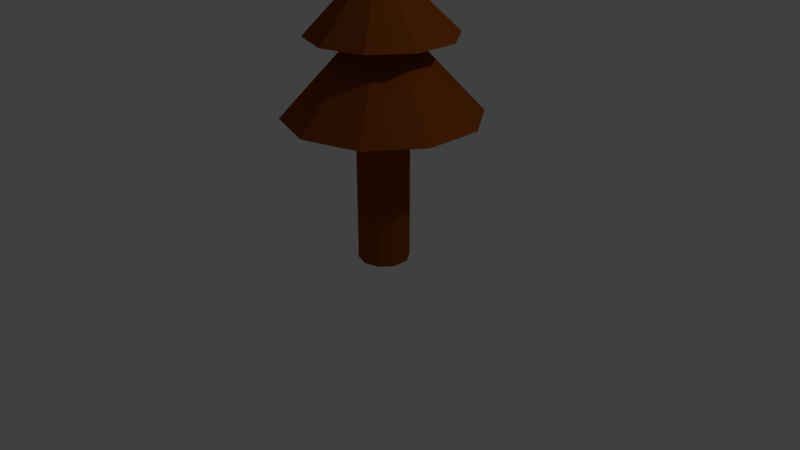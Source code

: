 # Source: tree.blend  (saved by Blender 2.79.0; exported with 4.5.12 LTS)
import bpy
from mathutils import Matrix  # noqa: F401  (used for matrix-valued properties, if any)

bpy.ops.wm.read_factory_settings(use_empty=True)
scene = bpy.context.scene
scene.name = 'Scene'

# ---- collections
col_collection_1 = bpy.data.collections.new('Collection 1'); scene.collection.children.link(col_collection_1)

# ---- materials (node trees are filled in below, after node groups)
mat_material_001 = bpy.data.materials.new('Material.001')
mat_material_001.alpha_threshold = 0.0
mat_material_001.use_transparent_shadow = False
mat_material_001.diffuse_color = (0.2582, 0.05951, 0.006512, 1.0)
mat_material_001.roughness = 0.5
mat_green = bpy.data.materials.new('Green')
mat_green.alpha_threshold = 0.0
mat_green.use_transparent_shadow = False
mat_green.diffuse_color = (0.07611, 0.8, 0.01457, 1.0)
mat_green.roughness = 0.5

# ---- material node trees

# ---- world
world_world = bpy.data.worlds.new('World'); scene.world = world_world
world_world.color = (0.05088, 0.05088, 0.05088)
world_world.use_sun_shadow = False
world_world.sun_shadow_jitter_overblur = 0.0
world_world.cycles.sampling_method = 'MANUAL'

# ---- cameras
cam_camera = bpy.data.cameras.new('Camera')
cam_camera.clip_end = 100.0
cam_camera.lens = 35.0
cam_camera.sensor_width = 32.0
cam_camera.sensor_height = 18.0
cam_camera.ortho_scale = 7.314
cam_camera.dof.focus_distance = 0.0
cam_camera.dof.aperture_fstop = 128.0

# ---- lights
light_lamp = bpy.data.lights.new('Lamp', 'POINT')
light_lamp.transmission_factor = 0.0
light_lamp.cutoff_distance = 30.0
light_lamp.energy = 100.0
light_lamp.shadow_buffer_clip_start = 1.001
light_lamp.shadow_soft_size = 0.1
light_lamp.shadow_maximum_resolution = 0.006
light_lamp.use_absolute_resolution = True

# ---- meshes
me_cylinder = bpy.data.meshes.new('Cylinder')
me_cylinder.from_pydata([(-0.6073, 1.093, -1.377), (-0.6073, 1.093, -0.3739), (-0.3124, 0.9975, -1.377), (-0.3124, 0.9975, -0.3739), (-0.1302, 0.7467, -1.377), (-0.1302, 0.7467, -0.3739), (-0.1302, 0.4366, -1.377), (-0.1302, 0.4366, -0.3739), (-0.3124, 0.1858, -1.377), (-0.3124, 0.1858, -0.3739), (-0.6073, 0.08999, -1.377), (-0.6073, 0.08999, -0.3739), (-0.9022, 0.1858, -1.377), (-0.9022, 0.1858, -0.3739), (-1.084, 0.4366, -1.377), (-1.084, 0.4366, -0.3739), (-1.084, 0.7467, -1.377), (-1.084, 0.7467, -0.3739), (-0.9022, 0.9975, -1.377), (-0.9022, 0.9975, -0.3739), (-0.6073, 1.093, 1.523), (-0.3124, 0.9975, 1.523), (-0.1302, 0.7467, 1.523), (-0.1302, 0.4366, 1.523), (-0.3124, 0.1858, 1.523), (-0.6073, 0.08999, 1.523), (-0.9022, 0.1858, 1.523), (-1.084, 0.4366, 1.523), (-1.084, 0.7467, 1.523), (-0.9022, 0.9975, 1.523), (-0.6073, 1.093, 2.994), (-0.3124, 0.9975, 2.994), (-0.1302, 0.7467, 2.994), (-0.1302, 0.4366, 2.994), (-0.3124, 0.1858, 2.994), (-0.6073, 0.08999, 2.994), (-0.9022, 0.1858, 2.994), (-1.084, 0.4366, 2.994), (-1.084, 0.7467, 2.994), (-0.9022, 0.9975, 2.994), (-0.6073, 2.471, 1.523), (0.4976, 2.112, 1.523), (1.18, 1.173, 1.523), (1.18, 0.01081, 1.523), (0.4976, -0.9291, 1.523), (-0.6073, -1.288, 1.523), (-1.712, -0.9291, 1.523), (-2.395, 0.01081, 1.523), (-2.395, 1.173, 1.523), (-1.712, 2.112, 1.523), (-0.9022, 0.9975, 2.994), (-0.6073, 2.471, 1.523), (0.4976, 2.112, 1.523), (1.18, 1.173, 1.523), (1.18, 0.01081, 1.523), (0.4976, -0.9291, 1.523), (-0.6073, -1.288, 1.523), (-1.712, -0.9291, 1.523), (-2.395, 0.01081, 1.523), (-2.395, 1.173, 1.523), (-1.712, 2.112, 1.523), (-0.6073, 2.001, 2.994), (0.2213, 1.732, 2.994), (0.7334, 1.027, 2.994), (0.7334, 0.156, 2.994), (0.2213, -0.5488, 2.994), (-0.6073, -0.818, 2.994), (-1.436, -0.5488, 2.994), (-1.948, 0.156, 2.994), (-1.948, 1.027, 2.994), (-1.436, 1.732, 2.994), (-0.6331, 0.5708, 4.371), (-0.6169, 0.5655, 4.371), (-0.6069, 0.5518, 4.371), (-0.6069, 0.5348, 4.371), (-0.6169, 0.521, 4.371), (-0.6331, 0.5158, 4.371), (-0.6492, 0.521, 4.371), (-0.6592, 0.5348, 4.371), (-0.6592, 0.5518, 4.371), (-0.6492, 0.5655, 4.371)], [(39, 50)], [(0, 1, 3, 2), (2, 3, 5, 4), (4, 5, 7, 6), (6, 7, 9, 8), (8, 9, 11, 10), (10, 11, 13, 12), (12, 13, 15, 14), (14, 15, 17, 16), (17, 15, 27, 28), (16, 17, 19, 18), (18, 19, 1, 0), (0, 2, 4, 6, 8, 10, 12, 14, 16, 18), (24, 23, 33, 34), (15, 13, 26, 27), (13, 11, 25, 26), (11, 9, 24, 25), (9, 7, 23, 24), (3, 1, 20, 21), (7, 5, 22, 23), (5, 3, 21, 22), (1, 19, 29, 20), (19, 17, 28, 29), (31, 30, 39, 38, 37, 36, 35, 34, 33, 32), (21, 20, 30, 31), (28, 27, 37, 38), (25, 24, 34, 35), (22, 21, 31, 32), (29, 28, 38, 39), (26, 25, 35, 36), (23, 22, 32, 33), (20, 29, 39, 30), (27, 26, 36, 37), (23, 43, 44, 24), (20, 40, 41, 21), (27, 47, 48, 28), (24, 44, 45, 25), (21, 41, 42, 22), (28, 48, 49, 29), (25, 45, 46, 26), (22, 42, 43, 23), (29, 49, 40, 20), (26, 46, 47, 27), (44, 55, 56, 45), (41, 52, 53, 42), (48, 59, 60, 49), (45, 56, 57, 46), (42, 53, 54, 43), (49, 60, 51, 40), (46, 57, 58, 47), (43, 54, 55, 44), (40, 51, 52, 41), (47, 58, 59, 48), (57, 36, 37, 58), (59, 58, 37, 38), (59, 38, 50, 60), (60, 50, 30, 51), (52, 51, 30, 31), (53, 52, 31, 32), (54, 53, 32, 33), (55, 54, 33, 34), (56, 55, 34, 35), (57, 56, 35, 36), (30, 61, 62, 31), (37, 68, 69, 38), (34, 65, 66, 35), (31, 62, 63, 32), (50, 70, 61, 30), (35, 66, 67, 36), (32, 63, 64, 33), (36, 67, 68, 37), (38, 69, 70, 50), (33, 64, 65, 34), (31, 72, 71, 30), (38, 79, 78, 37), (35, 76, 75, 34), (32, 73, 72, 31), (30, 71, 80, 50), (36, 77, 76, 35), (33, 74, 73, 32), (37, 78, 77, 36), (50, 80, 79, 38), (34, 75, 74, 33), (69, 79, 80, 70), (68, 78, 79, 69), (67, 77, 78, 68), (66, 76, 77, 67), (65, 75, 76, 66), (64, 74, 75, 65), (63, 73, 74, 64), (62, 72, 73, 63), (61, 71, 72, 62), (70, 80, 71, 61)])
_uv = me_cylinder.uv_layers.new(name='UVMap')
_uv.uv.foreach_set('vector', [0.8169, 0.3184, 0.8169, 0.4312, 0.85, 0.4312, 0.85, 0.3184, 0.3266, 0.682, 0.2138, 0.682, 0.2138, 0.6538, 0.3266, 0.6538, 0.3266, 0.6538, 0.2138, 0.6538, 0.2138, 0.619, 0.3266, 0.619, 0.3266, 0.619, 0.2138, 0.619, 0.2138, 0.5908, 0.3266, 0.5908, 0.7828, 0.3184, 0.7828, 0.4312, 0.7496, 0.4312, 0.7496, 0.3184, 0.7496, 0.3184, 0.7496, 0.4312, 0.7165, 0.4312, 0.7165, 0.3184, 0.6537, 0.5908, 0.5409, 0.5908, 0.5409, 0.619, 0.6537, 0.619, 0.6537, 0.619, 0.5409, 0.619, 0.5409, 0.6538, 0.6537, 0.6538, 0.5409, 0.6538, 0.5409, 0.619, 0.3275, 0.619, 0.3275, 0.6538, 0.6537, 0.6538, 0.5409, 0.6538, 0.5409, 0.682, 0.6537, 0.682, 0.7837, 0.3184, 0.7837, 0.4312, 0.8169, 0.4312, 0.8169, 0.3184, 0.9046, 0.4312, 0.9377, 0.4205, 0.9582, 0.3923, 0.9582, 0.3574, 0.9377, 0.3292, 0.9046, 0.3184, 0.8714, 0.3292, 0.8509, 0.3574, 0.8509, 0.3923, 0.8714, 0.4205, 0.9223, 0.1658, 0.8941, 0.1658, 0.8941, 0.0004639, 0.9223, 0.0004639, 0.5409, 0.619, 0.5409, 0.5908, 0.3275, 0.5908, 0.3275, 0.619, 0.7165, 0.4312, 0.7496, 0.4312, 0.7496, 0.6446, 0.7165, 0.6446, 0.7496, 0.4312, 0.7828, 0.4312, 0.7828, 0.6446, 0.7496, 0.6446, 0.2138, 0.5908, 0.2138, 0.619, 0.0004639, 0.619, 0.0004639, 0.5908, 0.85, 0.4312, 0.8169, 0.4312, 0.8169, 0.6446, 0.85, 0.6446, 0.2138, 0.619, 0.2138, 0.6538, 0.0004639, 0.6538, 0.0004639, 0.619, 0.2138, 0.6538, 0.2138, 0.682, 0.0004639, 0.682, 0.0004639, 0.6538, 0.8169, 0.4312, 0.7837, 0.4312, 0.7837, 0.6446, 0.8169, 0.6446, 0.5409, 0.682, 0.5409, 0.6538, 0.3275, 0.6538, 0.3275, 0.682, 0.9377, 0.5342, 0.9046, 0.545, 0.8714, 0.5342, 0.8509, 0.506, 0.8509, 0.4711, 0.8714, 0.4429, 0.9046, 0.4322, 0.9377, 0.4429, 0.9582, 0.4711, 0.9582, 0.506, 0.9232, 0.1658, 0.9564, 0.1658, 0.9564, 0.0004639, 0.9232, 0.0004639, 0.8698, 0.8108, 0.9047, 0.8108, 0.9047, 0.6455, 0.8698, 0.6455, 0.9055, 0.9771, 0.8723, 0.9771, 0.8723, 0.8117, 0.9055, 0.8117, 0.8592, 0.1658, 0.831, 0.1658, 0.831, 0.0004639, 0.8592, 0.0004639, 0.8416, 0.8108, 0.8698, 0.8108, 0.8698, 0.6455, 0.8416, 0.6455, 0.9386, 0.9771, 0.9055, 0.9771, 0.9055, 0.8117, 0.9386, 0.8117, 0.8941, 0.1658, 0.8592, 0.1658, 0.8592, 0.0004639, 0.8941, 0.0004639, 0.9564, 0.1658, 0.9895, 0.1658, 0.9895, 0.0004639, 0.9564, 0.0004639, 0.9047, 0.8108, 0.9329, 0.8108, 0.9329, 0.6455, 0.9047, 0.6455, 0.2551, 0.1944, 0.4025, 0.1465, 0.3257, 0.04083, 0.2346, 0.1662, 0.2015, 0.2682, 0.2015, 0.4232, 0.3257, 0.3828, 0.2346, 0.2575, 0.1478, 0.1944, 0.0004639, 0.1465, 0.0004639, 0.2771, 0.1478, 0.2293, 0.2346, 0.1662, 0.3257, 0.04083, 0.2015, 0.0004639, 0.2015, 0.1554, 0.2346, 0.2575, 0.3257, 0.3828, 0.4025, 0.2771, 0.2551, 0.2293, 0.1478, 0.2293, 0.0004639, 0.2771, 0.07724, 0.3828, 0.1683, 0.2575, 0.2015, 0.1554, 0.2015, 0.0004639, 0.07724, 0.04083, 0.1683, 0.1662, 0.2551, 0.2293, 0.4025, 0.2771, 0.4025, 0.1465, 0.2551, 0.1944, 0.1683, 0.2575, 0.07724, 0.3828, 0.2015, 0.4232, 0.2015, 0.2682, 0.1683, 0.1662, 0.07724, 0.04083, 0.0004639, 0.1465, 0.1478, 0.1944, 0.9995, 0.5678, 0.9995, 0.5678, 0.9592, 0.692, 0.9592, 0.692, 0.9592, 0.4426, 0.9592, 0.4426, 0.9995, 0.5669, 0.9995, 0.5669, 0.2015, 0.4241, 0.2015, 0.4241, 0.07724, 0.4645, 0.07724, 0.4645, 0.9592, 0.692, 0.9592, 0.692, 0.9995, 0.8163, 0.9995, 0.8163, 0.3687, 0.4241, 0.3687, 0.4241, 0.3687, 0.5547, 0.3687, 0.5547, 0.07724, 0.4645, 0.07724, 0.4645, 0.0004639, 0.5702, 0.0004639, 0.5702, 0.8532, 0.2973, 0.8532, 0.2973, 0.8532, 0.1667, 0.8532, 0.1667, 0.3705, 0.4241, 0.3705, 0.4241, 0.3705, 0.5547, 0.3705, 0.5547, 0.9995, 0.3184, 0.9995, 0.3184, 0.9592, 0.4426, 0.9592, 0.4426, 0.3696, 0.4241, 0.3696, 0.4241, 0.3696, 0.5547, 0.3696, 0.5547, 0.8532, 0.2973, 0.7059, 0.2495, 0.7059, 0.2146, 0.8532, 0.1667, 0.1658, 0.8136, 0.1658, 0.683, 0.0004639, 0.7308, 0.0004639, 0.7657, 0.2015, 0.4241, 0.2015, 0.5791, 0.1683, 0.5898, 0.07724, 0.4645, 0.2919, 0.683, 0.3829, 0.8483, 0.4161, 0.8483, 0.4161, 0.683, 0.7165, 0.8108, 0.8407, 0.8108, 0.8407, 0.6455, 0.8075, 0.6455, 0.5644, 0.683, 0.5644, 0.8136, 0.417, 0.7657, 0.417, 0.7308, 0.3677, 0.4241, 0.3677, 0.5547, 0.2024, 0.5069, 0.2024, 0.472, 0.7127, 0.683, 0.7127, 0.8136, 0.5653, 0.7657, 0.5653, 0.7308, 0.2909, 0.8483, 0.1667, 0.8483, 0.2578, 0.683, 0.2909, 0.683, 0.7059, 0.0004639, 0.8301, 0.0004639, 0.8301, 0.1658, 0.7969, 0.1658, 0.5542, 0.2154, 0.5542, 0.3175, 0.6473, 0.2872, 0.5873, 0.2046, 0.5005, 0.1415, 0.4034, 0.11, 0.4034, 0.208, 0.5005, 0.1764, 0.5873, 0.1133, 0.6473, 0.03074, 0.5542, 0.0004639, 0.5542, 0.1026, 0.5873, 0.2046, 0.6473, 0.2872, 0.7049, 0.208, 0.6078, 0.1764, 0.521, 0.2046, 0.461, 0.2872, 0.5542, 0.3175, 0.5542, 0.2154, 0.5542, 0.1026, 0.5542, 0.0004639, 0.461, 0.03074, 0.521, 0.1133, 0.6078, 0.1764, 0.7049, 0.208, 0.7049, 0.11, 0.6078, 0.1415, 0.521, 0.1133, 0.461, 0.03074, 0.4034, 0.11, 0.5005, 0.1415, 0.5005, 0.1764, 0.4034, 0.208, 0.461, 0.2872, 0.521, 0.2046, 0.6078, 0.1415, 0.7049, 0.11, 0.6473, 0.03074, 0.5873, 0.1133, 0.5583, 0.589, 0.4034, 0.5548, 0.4034, 0.553, 0.5583, 0.5559, 0.8714, 0.8781, 0.7165, 0.8562, 0.7165, 0.8543, 0.8714, 0.8433, 0.7155, 0.4116, 0.5606, 0.4087, 0.5606, 0.4105, 0.7155, 0.4447, 0.1554, 0.8809, 0.0004639, 0.859, 0.0004639, 0.8606, 0.1554, 0.9091, 0.5583, 0.5559, 0.4034, 0.553, 0.4034, 0.5512, 0.5583, 0.5227, 0.7155, 0.3784, 0.5606, 0.4069, 0.5606, 0.4087, 0.7155, 0.4116, 0.1554, 0.8461, 0.0004639, 0.8571, 0.0004639, 0.859, 0.1554, 0.8809, 0.8714, 0.8433, 0.7165, 0.8543, 0.7165, 0.8528, 0.8714, 0.8151, 0.8714, 0.9064, 0.7165, 0.8578, 0.7165, 0.8562, 0.8714, 0.8781, 0.1554, 0.8179, 0.0004639, 0.8556, 0.0004639, 0.8571, 0.1554, 0.8461, 0.5657, 0.9125, 0.417, 0.8706, 0.417, 0.8687, 0.5657, 0.8145, 0.8714, 0.8117, 0.7165, 0.8543, 0.7165, 0.8562, 0.8714, 0.9097, 0.461, 0.03074, 0.5495, 0.151, 0.5483, 0.1526, 0.4034, 0.11, 0.7155, 0.4116, 0.5606, 0.4087, 0.5606, 0.4069, 0.7155, 0.3184, 0.7155, 0.5048, 0.5606, 0.4105, 0.5606, 0.4087, 0.7155, 0.4116, 0.7136, 0.9125, 0.5666, 0.8584, 0.5666, 0.8564, 0.7136, 0.8145, 0.1554, 0.9125, 0.0004639, 0.859, 0.0004639, 0.8571, 0.1554, 0.8145, 0.4657, 0.494, 0.5578, 0.3613, 0.5597, 0.3619, 0.5597, 0.5218, 0.406, 0.4163, 0.5567, 0.3598, 0.5578, 0.3613, 0.4657, 0.494, 0.4034, 0.3184, 0.5566, 0.3579, 0.5567, 0.3598, 0.406, 0.4163])
_ca = me_cylinder.color_attributes.new('Col', 'BYTE_COLOR', 'CORNER')
_ca.data.foreach_set('color', [1.0, 1.0, 1.0, 1.0, 1.0, 1.0, 1.0, 1.0, 1.0, 1.0, 1.0, 1.0, 1.0, 1.0, 1.0, 1.0, 1.0, 1.0, 1.0, 1.0, 1.0, 1.0, 1.0, 1.0, 1.0, 1.0, 1.0, 1.0, 1.0, 1.0, 1.0, 1.0, 1.0, 1.0, 1.0, 1.0, 1.0, 1.0, 1.0, 1.0, 1.0, 1.0, 1.0, 1.0, 1.0, 1.0, 1.0, 1.0, 1.0, 1.0, 1.0, 1.0, 1.0, 1.0, 1.0, 1.0, 1.0, 1.0, 1.0, 1.0, 1.0, 1.0, 1.0, 1.0, 1.0, 1.0, 1.0, 1.0, 1.0, 1.0, 1.0, 1.0, 1.0, 1.0, 1.0, 1.0, 1.0, 1.0, 1.0, 1.0, 1.0, 1.0, 1.0, 1.0, 1.0, 1.0, 1.0, 1.0, 1.0, 1.0, 1.0, 1.0, 1.0, 1.0, 1.0, 1.0, 1.0, 1.0, 1.0, 1.0, 1.0, 1.0, 1.0, 1.0, 1.0, 1.0, 1.0, 1.0, 1.0, 1.0, 1.0, 1.0, 1.0, 1.0, 1.0, 1.0, 1.0, 1.0, 1.0, 1.0, 1.0, 1.0, 1.0, 1.0, 1.0, 1.0, 1.0, 1.0, 1.0, 1.0, 1.0, 1.0, 1.0, 1.0, 1.0, 1.0, 1.0, 1.0, 1.0, 1.0, 1.0, 1.0, 1.0, 1.0, 1.0, 1.0, 1.0, 1.0, 1.0, 1.0, 1.0, 1.0, 1.0, 1.0, 1.0, 1.0, 1.0, 1.0, 1.0, 1.0, 1.0, 1.0, 1.0, 1.0, 1.0, 1.0, 1.0, 1.0, 1.0, 1.0, 1.0, 1.0, 1.0, 1.0, 1.0, 1.0, 1.0, 1.0, 1.0, 1.0, 1.0, 1.0, 1.0, 1.0, 1.0, 1.0, 1.0, 1.0, 1.0, 1.0, 1.0, 1.0, 1.0, 1.0, 1.0, 1.0, 1.0, 1.0, 1.0, 1.0, 1.0, 1.0, 1.0, 1.0, 1.0, 1.0, 1.0, 1.0, 1.0, 1.0, 1.0, 1.0, 1.0, 1.0, 1.0, 1.0, 1.0, 1.0, 1.0, 1.0, 1.0, 1.0, 1.0, 1.0, 1.0, 1.0, 1.0, 1.0, 1.0, 1.0, 1.0, 1.0, 1.0, 1.0, 1.0, 1.0, 1.0, 1.0, 1.0, 1.0, 1.0, 1.0, 1.0, 1.0, 1.0, 1.0, 1.0, 1.0, 1.0, 1.0, 1.0, 1.0, 1.0, 1.0, 1.0, 1.0, 1.0, 1.0, 1.0, 1.0, 1.0, 1.0, 1.0, 1.0, 1.0, 1.0, 1.0, 1.0, 1.0, 1.0, 1.0, 1.0, 1.0, 1.0, 1.0, 1.0, 1.0, 1.0, 1.0, 1.0, 1.0, 1.0, 1.0, 1.0, 1.0, 1.0, 1.0, 1.0, 1.0, 1.0, 1.0, 1.0, 1.0, 1.0, 1.0, 1.0, 1.0, 1.0, 1.0, 1.0, 1.0, 1.0, 1.0, 1.0, 1.0, 1.0, 1.0, 1.0, 1.0, 1.0, 1.0, 1.0, 1.0, 1.0, 1.0, 1.0, 1.0, 1.0, 1.0, 1.0, 1.0, 1.0, 1.0, 1.0, 1.0, 1.0, 1.0, 1.0, 1.0, 1.0, 1.0, 1.0, 1.0, 1.0, 1.0, 1.0, 1.0, 1.0, 1.0, 1.0, 1.0, 1.0, 1.0, 1.0, 1.0, 1.0, 1.0, 1.0, 1.0, 1.0, 1.0, 1.0, 1.0, 1.0, 1.0, 1.0, 1.0, 1.0, 1.0, 1.0, 1.0, 1.0, 1.0, 1.0, 1.0, 1.0, 1.0, 1.0, 1.0, 1.0, 1.0, 1.0, 1.0, 1.0, 1.0, 1.0, 1.0, 1.0, 1.0, 1.0, 1.0, 1.0, 1.0, 1.0, 1.0, 1.0, 1.0, 1.0, 1.0, 1.0, 1.0, 1.0, 1.0, 1.0, 1.0, 1.0, 1.0, 1.0, 1.0, 1.0, 1.0, 1.0, 1.0, 1.0, 1.0, 1.0, 1.0, 1.0, 1.0, 1.0, 1.0, 1.0, 1.0, 1.0, 1.0, 1.0, 1.0, 1.0, 1.0, 1.0, 1.0, 1.0, 1.0, 1.0, 1.0, 1.0, 1.0, 1.0, 1.0, 1.0, 1.0, 1.0, 1.0, 1.0, 1.0, 1.0, 1.0, 1.0, 1.0, 1.0, 1.0, 1.0, 1.0, 1.0, 1.0, 1.0, 1.0, 1.0, 1.0, 1.0, 1.0, 1.0, 1.0, 1.0, 1.0, 1.0, 1.0, 1.0, 1.0, 1.0, 1.0, 1.0, 1.0, 1.0, 1.0, 1.0, 1.0, 1.0, 1.0, 1.0, 1.0, 1.0, 1.0, 1.0, 1.0, 1.0, 1.0, 1.0, 1.0, 1.0, 1.0, 1.0, 1.0, 1.0, 1.0, 1.0, 1.0, 1.0, 1.0, 1.0, 1.0, 1.0, 1.0, 1.0, 1.0, 1.0, 1.0, 1.0, 1.0, 1.0, 1.0, 1.0, 1.0, 1.0, 1.0, 1.0, 1.0, 1.0, 1.0, 1.0, 1.0, 1.0, 1.0, 1.0, 1.0, 1.0, 1.0, 1.0, 1.0, 1.0, 1.0, 1.0, 1.0, 1.0, 1.0, 1.0, 1.0, 1.0, 1.0, 1.0, 1.0, 1.0, 1.0, 1.0, 1.0, 1.0, 1.0, 1.0, 1.0, 1.0, 1.0, 1.0, 1.0, 1.0, 1.0, 1.0, 1.0, 1.0, 1.0, 1.0, 1.0, 1.0, 1.0, 1.0, 1.0, 1.0, 1.0, 1.0, 1.0, 1.0, 1.0, 1.0, 1.0, 1.0, 1.0, 1.0, 1.0, 1.0, 1.0, 1.0, 1.0, 1.0, 1.0, 1.0, 1.0, 1.0, 1.0, 1.0, 1.0, 1.0, 1.0, 1.0, 1.0, 1.0, 1.0, 1.0, 1.0, 1.0, 1.0, 1.0, 1.0, 1.0, 1.0, 1.0, 1.0, 1.0, 1.0, 1.0, 1.0, 1.0, 1.0, 1.0, 1.0, 1.0, 1.0, 1.0, 1.0, 1.0, 1.0, 1.0, 1.0, 1.0, 1.0, 1.0, 1.0, 1.0, 1.0, 1.0, 1.0, 1.0, 1.0, 1.0, 1.0, 1.0, 1.0, 1.0, 1.0, 1.0, 1.0, 1.0, 1.0, 1.0, 1.0, 1.0, 1.0, 1.0, 1.0, 1.0, 1.0, 1.0, 1.0, 1.0, 1.0, 1.0, 1.0, 1.0, 1.0, 1.0, 1.0, 1.0, 1.0, 1.0, 1.0, 1.0, 1.0, 1.0, 1.0, 1.0, 1.0, 1.0, 1.0, 1.0, 1.0, 1.0, 1.0, 1.0, 1.0, 1.0, 1.0, 1.0, 1.0, 1.0, 1.0, 1.0, 1.0, 1.0, 1.0, 1.0, 1.0, 1.0, 1.0, 1.0, 1.0, 1.0, 1.0, 1.0, 1.0, 1.0, 1.0, 1.0, 1.0, 1.0, 1.0, 1.0, 1.0, 1.0, 1.0, 1.0, 1.0, 1.0, 1.0, 1.0, 1.0, 1.0, 1.0, 1.0, 1.0, 1.0, 1.0, 1.0, 1.0, 1.0, 1.0, 1.0, 1.0, 1.0, 1.0, 1.0, 1.0, 1.0, 1.0, 1.0, 1.0, 1.0, 1.0, 1.0, 1.0, 1.0, 1.0, 1.0, 1.0, 1.0, 1.0, 1.0, 1.0, 1.0, 1.0, 1.0, 1.0, 1.0, 1.0, 1.0, 1.0, 1.0, 1.0, 1.0, 1.0, 1.0, 1.0, 1.0, 1.0, 1.0, 1.0, 1.0, 1.0, 1.0, 1.0, 1.0, 1.0, 1.0, 1.0, 1.0, 1.0, 1.0, 1.0, 1.0, 1.0, 1.0, 1.0, 1.0, 1.0, 1.0, 1.0, 1.0, 1.0, 1.0, 1.0, 1.0, 1.0, 1.0, 1.0, 1.0, 1.0, 1.0, 1.0, 1.0, 1.0, 1.0, 1.0, 1.0, 1.0, 1.0, 1.0, 1.0, 1.0, 1.0, 1.0, 1.0, 1.0, 1.0, 1.0, 1.0, 1.0, 1.0, 1.0, 1.0, 1.0, 1.0, 1.0, 1.0, 1.0, 1.0, 1.0, 1.0, 1.0, 1.0, 1.0, 1.0, 1.0, 1.0, 1.0, 1.0, 1.0, 1.0, 1.0, 1.0, 1.0, 1.0, 1.0, 1.0, 1.0, 1.0, 1.0, 1.0, 1.0, 1.0, 1.0, 1.0, 1.0, 1.0, 1.0, 1.0, 1.0, 1.0, 1.0, 1.0, 1.0, 1.0, 1.0, 1.0, 1.0, 1.0, 1.0, 1.0, 1.0, 1.0, 1.0, 1.0, 1.0, 1.0, 1.0, 1.0, 1.0, 1.0, 1.0, 1.0, 1.0, 1.0, 1.0, 1.0, 1.0, 1.0, 1.0, 1.0, 1.0, 1.0, 1.0, 1.0, 1.0, 1.0, 1.0, 1.0, 1.0, 1.0, 1.0, 1.0, 1.0, 1.0, 1.0, 1.0, 1.0, 1.0, 1.0, 1.0, 1.0, 1.0, 1.0, 1.0, 1.0, 1.0, 1.0, 1.0, 1.0, 1.0, 1.0, 1.0, 1.0, 1.0, 1.0, 1.0, 1.0, 1.0, 1.0, 1.0, 1.0, 1.0, 1.0, 1.0, 1.0, 1.0, 1.0, 1.0, 1.0, 1.0, 1.0, 1.0, 1.0, 1.0, 1.0, 1.0, 1.0, 1.0, 1.0, 1.0, 1.0, 1.0, 1.0, 1.0, 1.0, 1.0, 0.7157, 0.7011, 1.0, 1.0, 0.09306, 1.0, 0.1413, 1.0, 0.7157, 0.7011, 1.0, 1.0, 1.0, 1.0, 1.0, 1.0, 1.0, 1.0, 1.0, 1.0, 0.09306, 1.0, 0.1413, 1.0, 0.9734, 1.0, 0.9734, 1.0, 1.0, 1.0, 1.0, 1.0, 1.0, 1.0, 1.0, 1.0, 1.0, 1.0, 1.0, 1.0, 0.09306, 1.0, 0.1413, 1.0, 1.0, 1.0, 1.0, 1.0, 1.0, 1.0, 1.0, 1.0, 1.0, 1.0, 1.0, 1.0, 1.0, 1.0, 1.0, 1.0, 1.0, 1.0, 1.0, 1.0, 1.0, 1.0, 1.0, 1.0, 1.0, 1.0, 1.0, 1.0, 1.0, 1.0, 1.0, 1.0, 1.0, 1.0, 1.0, 1.0, 1.0, 1.0, 1.0, 1.0, 1.0, 1.0, 1.0, 1.0, 1.0, 1.0, 1.0, 1.0, 1.0, 1.0, 1.0, 1.0, 1.0, 1.0, 1.0, 1.0, 1.0, 1.0, 1.0, 1.0, 1.0, 1.0, 1.0, 1.0, 1.0, 1.0, 1.0, 1.0, 1.0, 1.0, 1.0, 1.0, 1.0, 1.0, 1.0, 1.0, 1.0, 1.0, 1.0, 1.0, 1.0, 1.0, 1.0, 1.0, 1.0, 1.0, 1.0, 1.0, 1.0, 1.0, 1.0, 1.0, 1.0, 1.0, 1.0, 1.0, 1.0, 1.0, 1.0, 1.0, 1.0, 1.0, 1.0, 1.0, 1.0, 1.0, 1.0, 1.0, 1.0, 1.0, 1.0, 1.0, 1.0, 1.0, 1.0, 1.0, 1.0, 1.0, 1.0, 1.0, 1.0, 1.0, 1.0, 1.0, 1.0, 1.0, 1.0, 1.0, 1.0, 1.0, 1.0, 1.0, 1.0, 1.0, 1.0, 1.0, 1.0, 1.0, 1.0, 1.0, 1.0, 1.0, 1.0, 1.0, 1.0, 1.0, 1.0, 1.0, 1.0, 1.0, 1.0, 1.0, 1.0, 1.0, 1.0, 1.0, 1.0, 1.0, 1.0, 1.0, 1.0, 1.0, 1.0, 1.0, 1.0, 1.0, 1.0, 1.0, 1.0, 1.0, 1.0, 1.0, 1.0, 1.0, 1.0, 1.0, 1.0, 1.0, 1.0, 1.0, 1.0, 1.0, 1.0, 1.0, 1.0, 1.0, 1.0, 1.0, 1.0, 1.0, 1.0, 1.0, 1.0, 1.0, 1.0, 1.0, 1.0, 1.0, 1.0, 1.0, 1.0, 1.0, 1.0, 1.0, 1.0, 1.0, 1.0, 1.0, 1.0, 1.0, 1.0, 1.0, 1.0, 1.0, 1.0, 1.0, 1.0, 1.0, 1.0, 1.0, 1.0, 1.0, 1.0, 1.0, 1.0, 1.0, 1.0, 1.0, 1.0, 1.0, 1.0, 1.0, 1.0, 1.0, 1.0, 1.0, 1.0, 1.0, 1.0, 1.0, 1.0, 1.0, 1.0, 1.0, 1.0, 1.0, 1.0, 1.0, 1.0, 1.0, 1.0, 1.0, 1.0, 1.0, 1.0, 1.0, 1.0, 1.0, 1.0, 1.0, 1.0, 1.0, 1.0, 1.0, 1.0, 1.0, 1.0, 1.0, 1.0, 1.0, 1.0, 1.0, 1.0, 1.0, 1.0, 1.0, 1.0, 1.0, 1.0, 1.0, 1.0, 1.0, 1.0, 1.0, 1.0, 1.0, 1.0, 1.0, 1.0, 1.0, 1.0, 1.0, 1.0, 1.0, 1.0, 1.0, 1.0, 1.0, 1.0, 1.0, 1.0, 1.0, 1.0, 1.0, 1.0, 1.0, 1.0, 1.0, 1.0, 1.0, 1.0, 1.0, 1.0, 1.0, 1.0, 1.0, 1.0, 1.0, 1.0, 1.0, 1.0, 1.0, 1.0, 1.0, 1.0, 1.0, 1.0, 1.0, 1.0, 1.0, 1.0, 1.0, 1.0, 1.0, 1.0, 1.0, 1.0, 1.0, 1.0, 1.0, 1.0, 1.0, 1.0, 1.0, 1.0, 1.0, 1.0, 1.0, 1.0, 1.0, 1.0, 1.0, 1.0, 1.0, 1.0, 1.0, 1.0, 1.0, 1.0, 1.0, 1.0, 1.0, 1.0, 1.0, 1.0, 1.0, 1.0, 1.0, 1.0, 1.0, 1.0, 1.0, 1.0, 1.0, 1.0, 1.0, 1.0, 1.0, 1.0, 1.0, 1.0, 1.0, 1.0, 1.0, 1.0, 1.0, 1.0, 1.0, 1.0, 1.0, 1.0, 1.0, 1.0, 1.0, 1.0, 1.0, 1.0, 1.0, 1.0, 1.0, 1.0, 1.0, 1.0, 1.0, 1.0, 1.0, 1.0, 1.0, 1.0, 1.0, 1.0, 1.0, 1.0, 1.0, 1.0, 1.0, 1.0, 1.0, 1.0, 1.0, 1.0, 1.0, 1.0, 1.0, 1.0, 1.0, 1.0, 1.0, 1.0, 1.0, 1.0, 1.0, 1.0, 1.0, 1.0, 1.0, 1.0, 1.0, 1.0, 1.0, 1.0, 1.0, 1.0, 1.0, 1.0, 1.0, 1.0, 1.0, 1.0, 1.0, 1.0, 1.0, 1.0, 1.0, 1.0, 1.0, 1.0, 1.0, 1.0, 1.0, 1.0, 1.0, 1.0, 1.0, 1.0, 1.0, 1.0, 1.0, 1.0, 1.0, 1.0, 1.0, 1.0, 1.0, 1.0, 1.0, 1.0, 1.0, 1.0, 1.0, 1.0, 1.0, 1.0, 1.0, 1.0, 1.0, 1.0, 1.0, 1.0, 1.0, 1.0, 1.0, 1.0, 1.0, 1.0, 1.0, 1.0, 1.0, 1.0, 1.0, 1.0, 1.0, 1.0, 1.0, 1.0, 1.0, 1.0, 1.0, 1.0, 1.0, 1.0, 1.0, 1.0, 1.0, 1.0, 1.0, 1.0, 1.0, 1.0, 1.0, 1.0, 1.0, 1.0, 1.0, 1.0, 1.0, 1.0, 1.0, 1.0, 1.0, 1.0, 1.0, 1.0, 1.0, 1.0, 1.0])
me_cylinder.materials.append(mat_material_001)
me_cylinder.materials.append(mat_green)
me_cylinder.use_remesh_preserve_volume = False
me_cylinder.use_remesh_preserve_attributes = False
me_cylinder.use_mirror_vertex_groups = False
me_cylinder.use_paint_bone_selection = False
me_cylinder.use_paint_mask = True
me_cylinder.update()

# ---- objects
ob_cylinder = bpy.data.objects.new('Cylinder', me_cylinder)
ob_lamp = bpy.data.objects.new('Lamp', light_lamp)
ob_camera = bpy.data.objects.new('Camera', cam_camera)

# ---- transforms, parenting, visibility, modifiers, constraints
ob_cylinder.location = (0.4417, -0.167, 0.8307)
ob_cylinder.scale = (0.664, 0.664, 0.664)
ob_cylinder.lineart.crease_threshold = 0.0
ob_lamp.location = (4.076, 1.005, 5.904)
ob_lamp.rotation_euler = (0.6503, 0.05522, 1.866)
ob_lamp.lock_rotations_4d = False
ob_lamp.empty_display_type = 'ARROWS'
ob_lamp.color = (0.0, 0.0, 0.0, 0.0)
ob_lamp.lineart.crease_threshold = 0.0
ob_camera.location = (7.481, -6.508, 5.344)
ob_camera.rotation_euler = (1.109, 0.0, 0.8149)
ob_camera.lock_rotations_4d = False
ob_camera.empty_display_type = 'ARROWS'
ob_camera.color = (0.0, 0.0, 0.0, 0.0)
ob_camera.display_type = 'WIRE'
ob_camera.lineart.crease_threshold = 0.0

# ---- collection membership
col_collection_1.objects.link(ob_cylinder)
col_collection_1.objects.link(ob_lamp)
col_collection_1.objects.link(ob_camera)

# ---- scene / render settings (as saved in the file)
scene.camera = ob_camera
scene.frame_start = 1; scene.frame_end = 250; scene.frame_set(1)
scene.render.engine = 'BLENDER_EEVEE_NEXT'
scene.render.resolution_percentage = 50
scene.render.dither_intensity = 0.0
scene.cycles.use_denoising = False
scene.cycles.samples = 128
scene.cycles.sampling_pattern = 'TABULATED_SOBOL'
scene.cycles.use_adaptive_sampling = False
scene.cycles.use_light_tree = False
scene.cycles.blur_glossy = 0.0
scene.cycles.sample_clamp_indirect = 0.0
scene.view_settings.view_transform = 'Standard'
bpy.context.view_layer.update()
